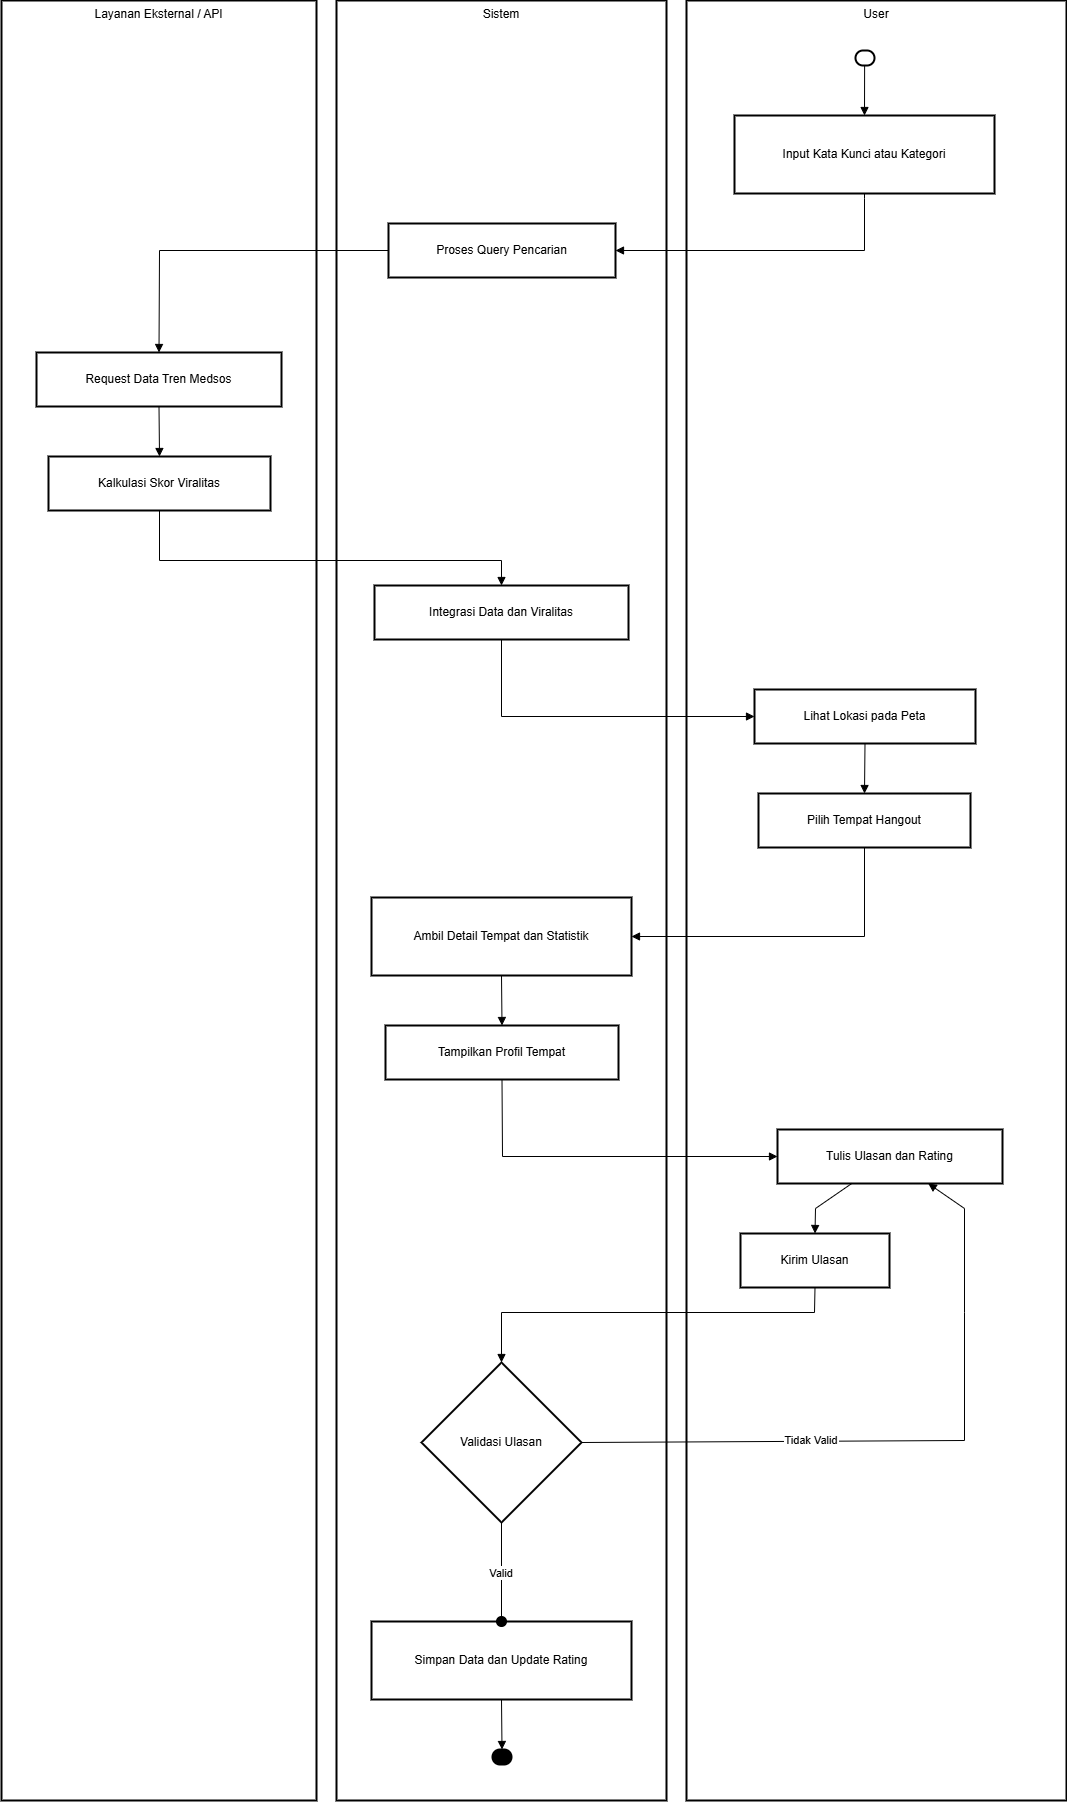

The diagram above was exported from draw.io. Its source (the exported page's mxGraphModel, read from the mxfile embedded in the PNG):
<mxGraphModel dx="3127" dy="2000" grid="1" gridSize="10" guides="1" tooltips="1" connect="1" arrows="1" fold="1" page="1" pageScale="1" pageWidth="1600" pageHeight="900" background="none" math="0" shadow="0">
  <root>
    <mxCell id="0" />
    <mxCell id="1" parent="0" />
    <mxCell id="ozGKljq57-wvu4zs3Q7j-1" parent="1" style="whiteSpace=wrap;strokeWidth=2;verticalAlign=top;" value="Layanan Eksternal / API" vertex="1">
      <mxGeometry height="1800" width="315" x="20" y="40" as="geometry" />
    </mxCell>
    <mxCell id="ozGKljq57-wvu4zs3Q7j-2" parent="1" style="whiteSpace=wrap;strokeWidth=2;verticalAlign=top;" value="Sistem" vertex="1">
      <mxGeometry height="1800" width="330" x="355" y="40" as="geometry" />
    </mxCell>
    <mxCell id="ozGKljq57-wvu4zs3Q7j-3" parent="1" style="whiteSpace=wrap;strokeWidth=2;verticalAlign=top;" value="User" vertex="1">
      <mxGeometry height="1800" width="380" x="705" y="40" as="geometry" />
    </mxCell>
    <mxCell id="ozGKljq57-wvu4zs3Q7j-4" parent="1" style="rounded=1;whiteSpace=wrap;arcSize=50;strokeWidth=2;" value="" vertex="1">
      <mxGeometry height="15" width="19" x="874" y="90" as="geometry" />
    </mxCell>
    <mxCell id="ozGKljq57-wvu4zs3Q7j-5" parent="1" style="whiteSpace=wrap;strokeWidth=2;" value="Input Kata Kunci atau Kategori" vertex="1">
      <mxGeometry height="78" width="260" x="753" y="155" as="geometry" />
    </mxCell>
    <mxCell id="ozGKljq57-wvu4zs3Q7j-6" parent="1" style="whiteSpace=wrap;strokeWidth=2;" value="Lihat Lokasi pada Peta" vertex="1">
      <mxGeometry height="54" width="221" x="773" y="729" as="geometry" />
    </mxCell>
    <mxCell id="ozGKljq57-wvu4zs3Q7j-7" parent="1" style="whiteSpace=wrap;strokeWidth=2;" value="Pilih Tempat Hangout" vertex="1">
      <mxGeometry height="54" width="212" x="777" y="833" as="geometry" />
    </mxCell>
    <mxCell id="ozGKljq57-wvu4zs3Q7j-8" parent="1" style="whiteSpace=wrap;strokeWidth=2;" value="Tulis Ulasan dan Rating" vertex="1">
      <mxGeometry height="54" width="225" x="796" y="1169" as="geometry" />
    </mxCell>
    <mxCell id="ozGKljq57-wvu4zs3Q7j-9" parent="1" style="whiteSpace=wrap;strokeWidth=2;" value="Kirim Ulasan" vertex="1">
      <mxGeometry height="54" width="149" x="759" y="1273" as="geometry" />
    </mxCell>
    <mxCell id="ozGKljq57-wvu4zs3Q7j-10" parent="1" style="whiteSpace=wrap;strokeWidth=2;" value="Proses Query Pencarian" vertex="1">
      <mxGeometry height="54" width="227" x="407" y="263" as="geometry" />
    </mxCell>
    <mxCell id="ozGKljq57-wvu4zs3Q7j-11" parent="1" style="whiteSpace=wrap;strokeWidth=2;" value="Integrasi Data dan Viralitas" vertex="1">
      <mxGeometry height="54" width="254" x="393" y="625" as="geometry" />
    </mxCell>
    <mxCell id="ozGKljq57-wvu4zs3Q7j-12" parent="1" style="whiteSpace=wrap;strokeWidth=2;" value="Ambil Detail Tempat dan Statistik" vertex="1">
      <mxGeometry height="78" width="260" x="390" y="937" as="geometry" />
    </mxCell>
    <mxCell id="ozGKljq57-wvu4zs3Q7j-13" parent="1" style="whiteSpace=wrap;strokeWidth=2;" value="Tampilkan Profil Tempat" vertex="1">
      <mxGeometry height="54" width="233" x="404" y="1065" as="geometry" />
    </mxCell>
    <mxCell id="ozGKljq57-wvu4zs3Q7j-14" parent="1" style="rhombus;strokeWidth=2;whiteSpace=wrap;" value="Validasi Ulasan" vertex="1">
      <mxGeometry height="160" width="160" x="440" y="1402" as="geometry" />
    </mxCell>
    <mxCell id="ozGKljq57-wvu4zs3Q7j-15" parent="1" style="whiteSpace=wrap;strokeWidth=2;" value="Request Data Tren Medsos" vertex="1">
      <mxGeometry height="54" width="245" x="55" y="392" as="geometry" />
    </mxCell>
    <mxCell id="ozGKljq57-wvu4zs3Q7j-16" parent="1" style="whiteSpace=wrap;strokeWidth=2;" value="Kalkulasi Skor Viralitas" vertex="1">
      <mxGeometry height="54" width="222" x="67" y="496" as="geometry" />
    </mxCell>
    <mxCell id="ozGKljq57-wvu4zs3Q7j-17" parent="1" style="whiteSpace=wrap;strokeWidth=2;" value="Simpan Data dan Update Rating" vertex="1">
      <mxGeometry height="78" width="260" x="390" y="1661" as="geometry" />
    </mxCell>
    <mxCell id="ozGKljq57-wvu4zs3Q7j-18" parent="1" style="rounded=1;whiteSpace=wrap;arcSize=50;strokeWidth=2;fillColor=#000000;fontColor=#333333;strokeColor=#000000;gradientColor=default;gradientDirection=radial;" value="" vertex="1">
      <mxGeometry height="15" width="19" x="511" y="1789" as="geometry" />
    </mxCell>
    <mxCell id="ozGKljq57-wvu4zs3Q7j-19" edge="1" parent="1" source="ozGKljq57-wvu4zs3Q7j-4" style="curved=0;startArrow=none;endArrow=block;exitX=0.48;exitY=1;entryX=0.5;entryY=0;rounded=0;" target="ozGKljq57-wvu4zs3Q7j-5" value="">
      <mxGeometry relative="1" as="geometry">
        <Array as="points" />
      </mxGeometry>
    </mxCell>
    <mxCell id="ozGKljq57-wvu4zs3Q7j-20" edge="1" parent="1" source="ozGKljq57-wvu4zs3Q7j-6" style="curved=0;startArrow=none;endArrow=block;exitX=0.5;exitY=1;entryX=0.5;entryY=0;rounded=0;" target="ozGKljq57-wvu4zs3Q7j-7" value="">
      <mxGeometry relative="1" as="geometry">
        <Array as="points" />
      </mxGeometry>
    </mxCell>
    <mxCell id="ozGKljq57-wvu4zs3Q7j-21" edge="1" parent="1" source="ozGKljq57-wvu4zs3Q7j-8" style="curved=0;startArrow=none;endArrow=block;exitX=0.33;exitY=1;entryX=0.5;entryY=0;rounded=0;" target="ozGKljq57-wvu4zs3Q7j-9" value="">
      <mxGeometry relative="1" as="geometry">
        <Array as="points">
          <mxPoint x="834" y="1248" />
        </Array>
      </mxGeometry>
    </mxCell>
    <mxCell id="ozGKljq57-wvu4zs3Q7j-22" edge="1" parent="1" source="ozGKljq57-wvu4zs3Q7j-5" style="curved=0;startArrow=none;endArrow=block;exitX=0.5;exitY=1;entryX=1;entryY=0.5;rounded=0;entryDx=0;entryDy=0;" target="ozGKljq57-wvu4zs3Q7j-10" value="">
      <mxGeometry relative="1" as="geometry">
        <Array as="points">
          <mxPoint x="883" y="238" />
          <mxPoint x="883" y="290" />
        </Array>
      </mxGeometry>
    </mxCell>
    <mxCell id="ozGKljq57-wvu4zs3Q7j-23" edge="1" parent="1" source="ozGKljq57-wvu4zs3Q7j-11" style="curved=0;startArrow=none;endArrow=block;exitX=0.5;exitY=1;entryX=0;entryY=0.5;rounded=0;entryDx=0;entryDy=0;" target="ozGKljq57-wvu4zs3Q7j-6" value="">
      <mxGeometry relative="1" as="geometry">
        <Array as="points">
          <mxPoint x="520" y="756" />
        </Array>
      </mxGeometry>
    </mxCell>
    <mxCell id="ozGKljq57-wvu4zs3Q7j-24" edge="1" parent="1" source="ozGKljq57-wvu4zs3Q7j-7" style="curved=0;startArrow=none;endArrow=block;exitX=0.5;exitY=1;entryX=1;entryY=0.5;rounded=0;entryDx=0;entryDy=0;" target="ozGKljq57-wvu4zs3Q7j-12" value="">
      <mxGeometry relative="1" as="geometry">
        <Array as="points">
          <mxPoint x="883" y="976" />
        </Array>
      </mxGeometry>
    </mxCell>
    <mxCell id="ozGKljq57-wvu4zs3Q7j-25" edge="1" parent="1" source="ozGKljq57-wvu4zs3Q7j-12" style="curved=0;startArrow=none;endArrow=block;exitX=0.5;exitY=1;entryX=0.5;entryY=0;rounded=0;" target="ozGKljq57-wvu4zs3Q7j-13" value="">
      <mxGeometry relative="1" as="geometry">
        <Array as="points" />
      </mxGeometry>
    </mxCell>
    <mxCell id="ozGKljq57-wvu4zs3Q7j-26" edge="1" parent="1" source="ozGKljq57-wvu4zs3Q7j-9" style="curved=0;startArrow=none;endArrow=block;exitX=0.5;exitY=1;entryX=0.5;entryY=0;rounded=0;entryDx=0;entryDy=0;" target="ozGKljq57-wvu4zs3Q7j-14" value="">
      <mxGeometry relative="1" as="geometry">
        <Array as="points">
          <mxPoint x="833" y="1352" />
          <mxPoint x="520" y="1352" />
        </Array>
      </mxGeometry>
    </mxCell>
    <mxCell id="ozGKljq57-wvu4zs3Q7j-27" edge="1" parent="1" source="ozGKljq57-wvu4zs3Q7j-14" style="curved=0;startArrow=none;endArrow=block;exitX=1;exitY=0.5;entryX=0.67;entryY=1;rounded=0;exitDx=0;exitDy=0;" target="ozGKljq57-wvu4zs3Q7j-8" value="Tidak Valid">
      <mxGeometry relative="1" x="-0.302" y="1" as="geometry">
        <mxPoint as="offset" />
        <Array as="points">
          <mxPoint x="983" y="1480" />
          <mxPoint x="983" y="1352" />
          <mxPoint x="983" y="1248" />
        </Array>
      </mxGeometry>
    </mxCell>
    <mxCell id="ozGKljq57-wvu4zs3Q7j-28" edge="1" parent="1" source="ozGKljq57-wvu4zs3Q7j-10" style="curved=0;startArrow=none;endArrow=block;exitX=0;exitY=0.5;entryX=0.5;entryY=0;rounded=0;entryDx=0;entryDy=0;exitDx=0;exitDy=0;" target="ozGKljq57-wvu4zs3Q7j-15" value="">
      <mxGeometry relative="1" as="geometry">
        <Array as="points">
          <mxPoint x="178" y="290" />
        </Array>
      </mxGeometry>
    </mxCell>
    <mxCell id="ozGKljq57-wvu4zs3Q7j-29" edge="1" parent="1" source="ozGKljq57-wvu4zs3Q7j-15" style="curved=0;startArrow=none;endArrow=block;exitX=0.5;exitY=1;entryX=0.5;entryY=0;rounded=0;" target="ozGKljq57-wvu4zs3Q7j-16" value="">
      <mxGeometry relative="1" as="geometry">
        <Array as="points" />
      </mxGeometry>
    </mxCell>
    <mxCell id="ozGKljq57-wvu4zs3Q7j-30" edge="1" parent="1" source="ozGKljq57-wvu4zs3Q7j-16" style="curved=0;startArrow=none;endArrow=block;exitX=0.5;exitY=1;entryX=0.5;entryY=0;rounded=0;" target="ozGKljq57-wvu4zs3Q7j-11" value="">
      <mxGeometry relative="1" as="geometry">
        <Array as="points">
          <mxPoint x="178" y="600" />
          <mxPoint x="520" y="600" />
        </Array>
      </mxGeometry>
    </mxCell>
    <mxCell id="ozGKljq57-wvu4zs3Q7j-31" edge="1" parent="1" source="ozGKljq57-wvu4zs3Q7j-13" style="curved=0;startArrow=none;endArrow=block;exitX=0.5;exitY=1;entryX=0;entryY=0.5;rounded=0;entryDx=0;entryDy=0;" target="ozGKljq57-wvu4zs3Q7j-8" value="">
      <mxGeometry relative="1" as="geometry">
        <Array as="points">
          <mxPoint x="521" y="1196" />
        </Array>
      </mxGeometry>
    </mxCell>
    <mxCell id="ozGKljq57-wvu4zs3Q7j-32" edge="1" parent="1" source="ozGKljq57-wvu4zs3Q7j-14" style="curved=0;startArrow=none;endArrow=oval;endSize=10;endFill=1;exitX=0.5;exitY=1;entryX=0.5;entryY=0;rounded=0;" target="ozGKljq57-wvu4zs3Q7j-17" value="Valid">
      <mxGeometry relative="1" as="geometry">
        <Array as="points" />
      </mxGeometry>
    </mxCell>
    <mxCell id="ozGKljq57-wvu4zs3Q7j-33" edge="1" parent="1" source="ozGKljq57-wvu4zs3Q7j-17" style="curved=0;startArrow=none;endArrow=block;exitX=0.5;exitY=1;entryX=0.5;entryY=0.01;rounded=0;" target="ozGKljq57-wvu4zs3Q7j-18" value="">
      <mxGeometry relative="1" as="geometry">
        <Array as="points" />
      </mxGeometry>
    </mxCell>
  </root>
</mxGraphModel>